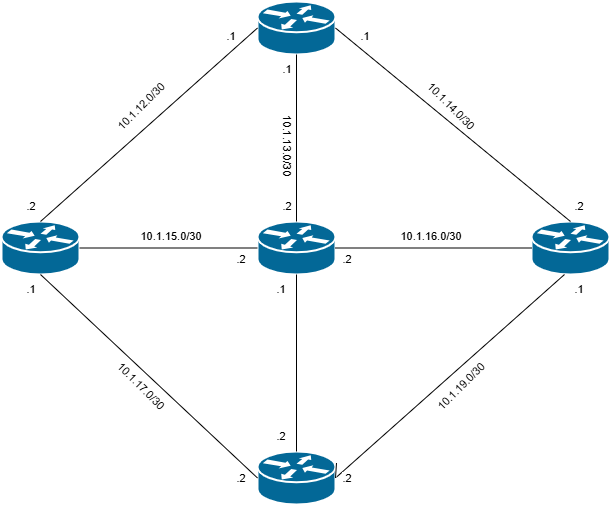

The diagram above was exported from draw.io. Its source (the exported page's mxGraphModel, read from the mxfile embedded in the PNG):
<mxGraphModel dx="1028" dy="594" grid="1" gridSize="10" guides="1" tooltips="1" connect="1" arrows="1" fold="1" page="1" pageScale="1" pageWidth="850" pageHeight="1100" math="0" shadow="0">
  <root>
    <mxCell id="0" />
    <mxCell id="1" parent="0" />
    <mxCell id="ZDKmsu_--gBJcEdP7PBb-1" value="" style="shape=mxgraph.cisco.routers.router;sketch=0;html=1;pointerEvents=1;dashed=0;fillColor=#036897;strokeColor=#ffffff;strokeWidth=2;verticalLabelPosition=bottom;verticalAlign=top;align=center;outlineConnect=0;" vertex="1" parent="1">
      <mxGeometry x="386" y="40" width="78" height="53" as="geometry" />
    </mxCell>
    <mxCell id="ZDKmsu_--gBJcEdP7PBb-3" value="" style="shape=mxgraph.cisco.routers.router;sketch=0;html=1;pointerEvents=1;dashed=0;fillColor=#036897;strokeColor=#ffffff;strokeWidth=2;verticalLabelPosition=bottom;verticalAlign=top;align=center;outlineConnect=0;" vertex="1" parent="1">
      <mxGeometry x="130" y="260" width="78" height="53" as="geometry" />
    </mxCell>
    <mxCell id="ZDKmsu_--gBJcEdP7PBb-4" value="" style="shape=mxgraph.cisco.routers.router;sketch=0;html=1;pointerEvents=1;dashed=0;fillColor=#036897;strokeColor=#ffffff;strokeWidth=2;verticalLabelPosition=bottom;verticalAlign=top;align=center;outlineConnect=0;" vertex="1" parent="1">
      <mxGeometry x="386" y="260" width="78" height="53" as="geometry" />
    </mxCell>
    <mxCell id="ZDKmsu_--gBJcEdP7PBb-5" value="" style="shape=mxgraph.cisco.routers.router;sketch=0;html=1;pointerEvents=1;dashed=0;fillColor=#036897;strokeColor=#ffffff;strokeWidth=2;verticalLabelPosition=bottom;verticalAlign=top;align=center;outlineConnect=0;" vertex="1" parent="1">
      <mxGeometry x="660" y="260" width="78" height="53" as="geometry" />
    </mxCell>
    <mxCell id="ZDKmsu_--gBJcEdP7PBb-52" style="edgeStyle=none;shape=connector;rounded=0;orthogonalLoop=1;jettySize=auto;html=1;exitX=1;exitY=0.5;exitDx=0;exitDy=0;exitPerimeter=0;entryX=0.25;entryY=0;entryDx=0;entryDy=0;strokeColor=default;align=center;verticalAlign=middle;fontFamily=Helvetica;fontSize=11;fontColor=default;labelBackgroundColor=default;startFill=0;endArrow=none;" edge="1" parent="1" source="ZDKmsu_--gBJcEdP7PBb-6" target="ZDKmsu_--gBJcEdP7PBb-41">
      <mxGeometry relative="1" as="geometry" />
    </mxCell>
    <mxCell id="ZDKmsu_--gBJcEdP7PBb-6" value="" style="shape=mxgraph.cisco.routers.router;sketch=0;html=1;pointerEvents=1;dashed=0;fillColor=#036897;strokeColor=#ffffff;strokeWidth=2;verticalLabelPosition=bottom;verticalAlign=top;align=center;outlineConnect=0;" vertex="1" parent="1">
      <mxGeometry x="386" y="490" width="78" height="53" as="geometry" />
    </mxCell>
    <mxCell id="ZDKmsu_--gBJcEdP7PBb-8" style="rounded=0;orthogonalLoop=1;jettySize=auto;html=1;exitX=0.5;exitY=0;exitDx=0;exitDy=0;exitPerimeter=0;entryX=0;entryY=0.5;entryDx=0;entryDy=0;entryPerimeter=0;endArrow=none;startFill=0;" edge="1" parent="1" source="ZDKmsu_--gBJcEdP7PBb-3" target="ZDKmsu_--gBJcEdP7PBb-1">
      <mxGeometry relative="1" as="geometry" />
    </mxCell>
    <mxCell id="ZDKmsu_--gBJcEdP7PBb-9" style="rounded=0;orthogonalLoop=1;jettySize=auto;html=1;exitX=1;exitY=0.5;exitDx=0;exitDy=0;exitPerimeter=0;entryX=0.5;entryY=0;entryDx=0;entryDy=0;entryPerimeter=0;endArrow=none;startFill=0;" edge="1" parent="1" source="ZDKmsu_--gBJcEdP7PBb-1" target="ZDKmsu_--gBJcEdP7PBb-5">
      <mxGeometry relative="1" as="geometry" />
    </mxCell>
    <mxCell id="ZDKmsu_--gBJcEdP7PBb-10" style="edgeStyle=none;shape=connector;rounded=0;orthogonalLoop=1;jettySize=auto;html=1;exitX=0.5;exitY=0;exitDx=0;exitDy=0;exitPerimeter=0;entryX=0.5;entryY=1;entryDx=0;entryDy=0;entryPerimeter=0;strokeColor=default;align=center;verticalAlign=middle;fontFamily=Helvetica;fontSize=11;fontColor=default;labelBackgroundColor=default;startFill=0;endArrow=none;" edge="1" parent="1" source="ZDKmsu_--gBJcEdP7PBb-4" target="ZDKmsu_--gBJcEdP7PBb-1">
      <mxGeometry relative="1" as="geometry" />
    </mxCell>
    <mxCell id="ZDKmsu_--gBJcEdP7PBb-11" style="edgeStyle=none;shape=connector;rounded=0;orthogonalLoop=1;jettySize=auto;html=1;exitX=1;exitY=0.5;exitDx=0;exitDy=0;exitPerimeter=0;entryX=0;entryY=0.5;entryDx=0;entryDy=0;entryPerimeter=0;strokeColor=default;align=center;verticalAlign=middle;fontFamily=Helvetica;fontSize=11;fontColor=default;labelBackgroundColor=default;startFill=0;endArrow=none;" edge="1" parent="1" source="ZDKmsu_--gBJcEdP7PBb-3" target="ZDKmsu_--gBJcEdP7PBb-4">
      <mxGeometry relative="1" as="geometry" />
    </mxCell>
    <mxCell id="ZDKmsu_--gBJcEdP7PBb-13" style="edgeStyle=none;shape=connector;rounded=0;orthogonalLoop=1;jettySize=auto;html=1;exitX=0.5;exitY=1;exitDx=0;exitDy=0;exitPerimeter=0;entryX=0;entryY=0.5;entryDx=0;entryDy=0;entryPerimeter=0;strokeColor=default;align=center;verticalAlign=middle;fontFamily=Helvetica;fontSize=11;fontColor=default;labelBackgroundColor=default;startFill=0;endArrow=none;" edge="1" parent="1" source="ZDKmsu_--gBJcEdP7PBb-3" target="ZDKmsu_--gBJcEdP7PBb-6">
      <mxGeometry relative="1" as="geometry" />
    </mxCell>
    <mxCell id="ZDKmsu_--gBJcEdP7PBb-15" style="edgeStyle=none;shape=connector;rounded=0;orthogonalLoop=1;jettySize=auto;html=1;exitX=0.5;exitY=1;exitDx=0;exitDy=0;exitPerimeter=0;entryX=0.5;entryY=0;entryDx=0;entryDy=0;entryPerimeter=0;strokeColor=default;align=center;verticalAlign=middle;fontFamily=Helvetica;fontSize=11;fontColor=default;labelBackgroundColor=default;startFill=0;endArrow=none;" edge="1" parent="1" source="ZDKmsu_--gBJcEdP7PBb-4" target="ZDKmsu_--gBJcEdP7PBb-6">
      <mxGeometry relative="1" as="geometry" />
    </mxCell>
    <mxCell id="ZDKmsu_--gBJcEdP7PBb-16" value="10.1.12.0/30" style="text;strokeColor=none;align=center;fillColor=none;html=1;verticalAlign=middle;whiteSpace=wrap;rounded=0;fontFamily=Helvetica;fontSize=11;fontColor=default;labelBackgroundColor=default;rotation=-45;" vertex="1" parent="1">
      <mxGeometry x="240" y="130" width="60" height="30" as="geometry" />
    </mxCell>
    <mxCell id="ZDKmsu_--gBJcEdP7PBb-17" value="10.1.13.0/30" style="text;strokeColor=none;align=center;fillColor=none;html=1;verticalAlign=middle;whiteSpace=wrap;rounded=0;fontFamily=Helvetica;fontSize=11;fontColor=default;labelBackgroundColor=default;rotation=90;" vertex="1" parent="1">
      <mxGeometry x="386" y="170" width="60" height="30" as="geometry" />
    </mxCell>
    <mxCell id="ZDKmsu_--gBJcEdP7PBb-20" style="edgeStyle=none;shape=connector;rounded=0;orthogonalLoop=1;jettySize=auto;html=1;exitX=0.5;exitY=1;exitDx=0;exitDy=0;strokeColor=default;align=center;verticalAlign=middle;fontFamily=Helvetica;fontSize=11;fontColor=default;labelBackgroundColor=default;startFill=0;endArrow=none;" edge="1" parent="1">
      <mxGeometry relative="1" as="geometry">
        <mxPoint x="572.5" y="157.99038105676664" as="sourcePoint" />
        <mxPoint x="572.5" y="157.99038105676664" as="targetPoint" />
      </mxGeometry>
    </mxCell>
    <mxCell id="ZDKmsu_--gBJcEdP7PBb-23" value="10.1.14.0/30" style="text;strokeColor=none;align=center;fillColor=none;html=1;verticalAlign=middle;whiteSpace=wrap;rounded=0;fontFamily=Helvetica;fontSize=11;fontColor=default;labelBackgroundColor=default;rotation=45;" vertex="1" parent="1">
      <mxGeometry x="550" y="130" width="60" height="30" as="geometry" />
    </mxCell>
    <mxCell id="ZDKmsu_--gBJcEdP7PBb-24" value="10.1.17.0/30" style="text;strokeColor=none;align=center;fillColor=none;html=1;verticalAlign=middle;whiteSpace=wrap;rounded=0;fontFamily=Helvetica;fontSize=11;fontColor=default;labelBackgroundColor=default;rotation=45;" vertex="1" parent="1">
      <mxGeometry x="240" y="410" width="60" height="30" as="geometry" />
    </mxCell>
    <mxCell id="ZDKmsu_--gBJcEdP7PBb-25" value="10.1.19.0/30" style="text;strokeColor=none;align=center;fillColor=none;html=1;verticalAlign=middle;whiteSpace=wrap;rounded=0;fontFamily=Helvetica;fontSize=11;fontColor=default;labelBackgroundColor=default;rotation=-45;" vertex="1" parent="1">
      <mxGeometry x="560" y="410" width="60" height="30" as="geometry" />
    </mxCell>
    <mxCell id="ZDKmsu_--gBJcEdP7PBb-26" value="10.1.15.0/30" style="text;strokeColor=none;align=center;fillColor=none;html=1;verticalAlign=middle;whiteSpace=wrap;rounded=0;fontFamily=Helvetica;fontSize=11;fontColor=default;labelBackgroundColor=default;" vertex="1" parent="1">
      <mxGeometry x="270" y="260" width="60" height="30" as="geometry" />
    </mxCell>
    <mxCell id="ZDKmsu_--gBJcEdP7PBb-32" style="edgeStyle=none;shape=connector;rounded=0;orthogonalLoop=1;jettySize=auto;html=1;exitX=1;exitY=0.5;exitDx=0;exitDy=0;exitPerimeter=0;entryX=0;entryY=0.5;entryDx=0;entryDy=0;entryPerimeter=0;strokeColor=default;align=center;verticalAlign=middle;fontFamily=Helvetica;fontSize=11;fontColor=default;labelBackgroundColor=default;startFill=0;endArrow=none;" edge="1" parent="1" source="ZDKmsu_--gBJcEdP7PBb-4" target="ZDKmsu_--gBJcEdP7PBb-5">
      <mxGeometry relative="1" as="geometry" />
    </mxCell>
    <mxCell id="ZDKmsu_--gBJcEdP7PBb-33" value="10.1.16.0/30" style="text;strokeColor=none;align=center;fillColor=none;html=1;verticalAlign=middle;whiteSpace=wrap;rounded=0;fontFamily=Helvetica;fontSize=11;fontColor=default;labelBackgroundColor=default;" vertex="1" parent="1">
      <mxGeometry x="530" y="260" width="60" height="30" as="geometry" />
    </mxCell>
    <mxCell id="ZDKmsu_--gBJcEdP7PBb-34" value=".1" style="text;strokeColor=none;align=center;fillColor=none;html=1;verticalAlign=middle;whiteSpace=wrap;rounded=0;fontFamily=Helvetica;fontSize=11;fontColor=default;labelBackgroundColor=default;" vertex="1" parent="1">
      <mxGeometry x="330" y="60" width="60" height="30" as="geometry" />
    </mxCell>
    <mxCell id="ZDKmsu_--gBJcEdP7PBb-35" value=".1" style="text;strokeColor=none;align=center;fillColor=none;html=1;verticalAlign=middle;whiteSpace=wrap;rounded=0;fontFamily=Helvetica;fontSize=11;fontColor=default;labelBackgroundColor=default;" vertex="1" parent="1">
      <mxGeometry x="464" y="60" width="60" height="30" as="geometry" />
    </mxCell>
    <mxCell id="ZDKmsu_--gBJcEdP7PBb-36" value=".1" style="text;strokeColor=none;align=center;fillColor=none;html=1;verticalAlign=middle;whiteSpace=wrap;rounded=0;fontFamily=Helvetica;fontSize=11;fontColor=default;labelBackgroundColor=default;" vertex="1" parent="1">
      <mxGeometry x="386" y="93" width="60" height="30" as="geometry" />
    </mxCell>
    <mxCell id="ZDKmsu_--gBJcEdP7PBb-37" value=".2" style="text;strokeColor=none;align=center;fillColor=none;html=1;verticalAlign=middle;whiteSpace=wrap;rounded=0;fontFamily=Helvetica;fontSize=11;fontColor=default;labelBackgroundColor=default;" vertex="1" parent="1">
      <mxGeometry x="130" y="230" width="60" height="30" as="geometry" />
    </mxCell>
    <mxCell id="ZDKmsu_--gBJcEdP7PBb-38" value=".2" style="text;strokeColor=none;align=center;fillColor=none;html=1;verticalAlign=middle;whiteSpace=wrap;rounded=0;fontFamily=Helvetica;fontSize=11;fontColor=default;labelBackgroundColor=default;" vertex="1" parent="1">
      <mxGeometry x="386" y="230" width="60" height="30" as="geometry" />
    </mxCell>
    <mxCell id="ZDKmsu_--gBJcEdP7PBb-39" value=".2" style="text;strokeColor=none;align=center;fillColor=none;html=1;verticalAlign=middle;whiteSpace=wrap;rounded=0;fontFamily=Helvetica;fontSize=11;fontColor=default;labelBackgroundColor=default;" vertex="1" parent="1">
      <mxGeometry x="678" y="230" width="60" height="30" as="geometry" />
    </mxCell>
    <mxCell id="ZDKmsu_--gBJcEdP7PBb-40" value=".1" style="text;strokeColor=none;align=center;fillColor=none;html=1;verticalAlign=middle;whiteSpace=wrap;rounded=0;fontFamily=Helvetica;fontSize=11;fontColor=default;labelBackgroundColor=default;" vertex="1" parent="1">
      <mxGeometry x="130" y="313" width="60" height="30" as="geometry" />
    </mxCell>
    <mxCell id="ZDKmsu_--gBJcEdP7PBb-41" value=".1" style="text;strokeColor=none;align=center;fillColor=none;html=1;verticalAlign=middle;whiteSpace=wrap;rounded=0;fontFamily=Helvetica;fontSize=11;fontColor=default;labelBackgroundColor=default;" vertex="1" parent="1">
      <mxGeometry x="678" y="313" width="60" height="30" as="geometry" />
    </mxCell>
    <mxCell id="ZDKmsu_--gBJcEdP7PBb-42" value=".2" style="text;strokeColor=none;align=center;fillColor=none;html=1;verticalAlign=middle;whiteSpace=wrap;rounded=0;fontFamily=Helvetica;fontSize=11;fontColor=default;labelBackgroundColor=default;" vertex="1" parent="1">
      <mxGeometry x="340" y="283" width="60" height="30" as="geometry" />
    </mxCell>
    <mxCell id="ZDKmsu_--gBJcEdP7PBb-43" value=".2" style="text;strokeColor=none;align=center;fillColor=none;html=1;verticalAlign=middle;whiteSpace=wrap;rounded=0;fontFamily=Helvetica;fontSize=11;fontColor=default;labelBackgroundColor=default;" vertex="1" parent="1">
      <mxGeometry x="446" y="283" width="60" height="30" as="geometry" />
    </mxCell>
    <mxCell id="ZDKmsu_--gBJcEdP7PBb-44" value=".1" style="text;strokeColor=none;align=center;fillColor=none;html=1;verticalAlign=middle;whiteSpace=wrap;rounded=0;fontFamily=Helvetica;fontSize=11;fontColor=default;labelBackgroundColor=default;" vertex="1" parent="1">
      <mxGeometry x="380" y="313" width="60" height="30" as="geometry" />
    </mxCell>
    <mxCell id="ZDKmsu_--gBJcEdP7PBb-45" value=".2" style="text;strokeColor=none;align=center;fillColor=none;html=1;verticalAlign=middle;whiteSpace=wrap;rounded=0;fontFamily=Helvetica;fontSize=11;fontColor=default;labelBackgroundColor=default;" vertex="1" parent="1">
      <mxGeometry x="340" y="501.5" width="60" height="30" as="geometry" />
    </mxCell>
    <mxCell id="ZDKmsu_--gBJcEdP7PBb-46" value=".2" style="text;strokeColor=none;align=center;fillColor=none;html=1;verticalAlign=middle;whiteSpace=wrap;rounded=0;fontFamily=Helvetica;fontSize=11;fontColor=default;labelBackgroundColor=default;" vertex="1" parent="1">
      <mxGeometry x="380" y="460" width="60" height="30" as="geometry" />
    </mxCell>
    <mxCell id="ZDKmsu_--gBJcEdP7PBb-51" value="" style="edgeStyle=none;shape=connector;rounded=0;orthogonalLoop=1;jettySize=auto;html=1;exitX=1;exitY=0.5;exitDx=0;exitDy=0;exitPerimeter=0;entryX=0.25;entryY=0;entryDx=0;entryDy=0;strokeColor=default;align=center;verticalAlign=middle;fontFamily=Helvetica;fontSize=11;fontColor=default;labelBackgroundColor=default;startFill=0;endArrow=none;" edge="1" parent="1" source="ZDKmsu_--gBJcEdP7PBb-6">
      <mxGeometry relative="1" as="geometry">
        <mxPoint x="464" y="517" as="sourcePoint" />
        <mxPoint x="465" y="501.5" as="targetPoint" />
      </mxGeometry>
    </mxCell>
    <mxCell id="ZDKmsu_--gBJcEdP7PBb-53" value=".2" style="text;strokeColor=none;align=center;fillColor=none;html=1;verticalAlign=middle;whiteSpace=wrap;rounded=0;fontFamily=Helvetica;fontSize=11;fontColor=default;labelBackgroundColor=default;" vertex="1" parent="1">
      <mxGeometry x="446" y="501.5" width="60" height="30" as="geometry" />
    </mxCell>
  </root>
</mxGraphModel>